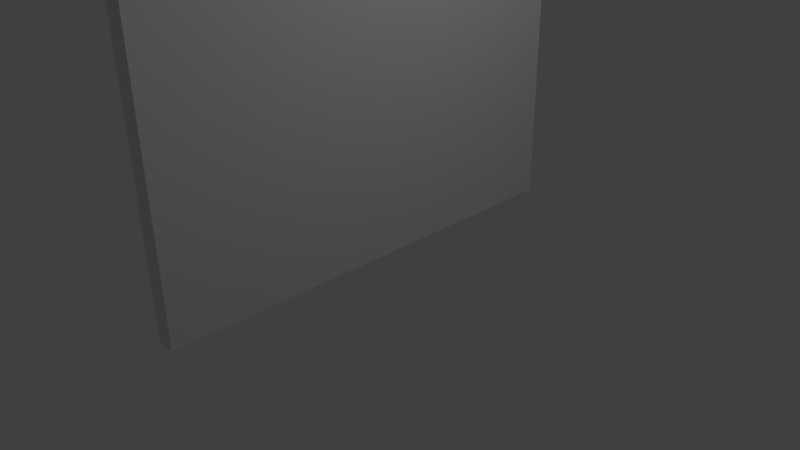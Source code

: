 # Source: mur.blend  (saved by Blender 2.76.0; exported with 4.5.12 LTS)
import bpy
from mathutils import Matrix  # noqa: F401  (used for matrix-valued properties, if any)

bpy.ops.wm.read_factory_settings(use_empty=True)
scene = bpy.context.scene
scene.name = 'Scene'

# ---- collections
col_collection_1 = bpy.data.collections.new('Collection 1'); scene.collection.children.link(col_collection_1)

# ---- materials (node trees are filled in below, after node groups)
mat_material = bpy.data.materials.new('Material')
mat_material.alpha_threshold = 0.0
mat_material.use_transparent_shadow = False
mat_material.roughness = 0.5
mat_material.line_color = (0.0, 0.0, 0.0, 1.0)

# ---- material node trees

# ---- world
world_world = bpy.data.worlds.new('World'); scene.world = world_world
world_world.color = (0.05088, 0.05088, 0.05088)
world_world.use_sun_shadow = False
world_world.sun_shadow_jitter_overblur = 0.0
world_world.cycles.sampling_method = 'MANUAL'
world_world.cycles.sample_map_resolution = 256

# ---- cameras
cam_camera = bpy.data.cameras.new('Camera')
cam_camera.clip_end = 100.0
cam_camera.lens = 35.0
cam_camera.sensor_width = 32.0
cam_camera.sensor_height = 18.0
cam_camera.ortho_scale = 7.314
cam_camera.dof.focus_distance = 0.0
cam_camera.dof.aperture_fstop = 128.0

# ---- lights
light_lamp = bpy.data.lights.new('Lamp', 'POINT')
light_lamp.transmission_factor = 0.0
light_lamp.cutoff_distance = 30.0
light_lamp.energy = 100.0
light_lamp.shadow_buffer_clip_start = 1.001
light_lamp.shadow_soft_size = 0.1
light_lamp.shadow_maximum_resolution = 0.006
light_lamp.use_absolute_resolution = True
light_lamp.cycles.use_multiple_importance_sampling = False

# ---- meshes
me_cube = bpy.data.meshes.new('Cube')
me_cube.from_pydata([(1.0, 1.0, -1.0), (1.0, -1.0, -1.0), (-1.0, -1.0, -1.0), (-1.0, 1.0, -1.0), (1.0, 1.0, 1.0), (1.0, -1.0, 1.0), (-1.0, -1.0, 1.0), (-1.0, 1.0, 1.0)], [], [(0, 1, 2, 3), (4, 7, 6, 5), (0, 4, 5, 1), (1, 5, 6, 2), (2, 6, 7, 3), (4, 0, 3, 7)])
me_cube.materials.append(mat_material)
me_cube.use_remesh_preserve_volume = False
me_cube.use_remesh_preserve_attributes = False
me_cube.use_mirror_vertex_groups = False
me_cube.update()

# ---- objects
ob_cube = bpy.data.objects.new('Cube', me_cube)
ob_lamp = bpy.data.objects.new('Lamp', light_lamp)
ob_camera = bpy.data.objects.new('Camera', cam_camera)

# ---- transforms, parenting, visibility, modifiers, constraints
ob_cube.location = (0.0, 0.0, 3.0)
ob_cube.scale = (0.125, 3.0, 3.0)
ob_cube.lock_rotations_4d = False
ob_cube.empty_display_type = 'ARROWS'
ob_cube.lineart.crease_threshold = 0.0
ob_lamp.location = (4.076, 1.005, 5.904)
ob_lamp.rotation_euler = (0.6503, 0.05522, 1.866)
ob_lamp.lock_rotations_4d = False
ob_lamp.empty_display_type = 'ARROWS'
ob_lamp.color = (0.0, 0.0, 0.0, 0.0)
ob_lamp.lineart.crease_threshold = 0.0
ob_camera.location = (7.481, -6.508, 5.344)
ob_camera.rotation_euler = (1.109, 0.01082, 0.8149)
ob_camera.lock_rotations_4d = False
ob_camera.empty_display_type = 'ARROWS'
ob_camera.color = (0.0, 0.0, 0.0, 0.0)
ob_camera.display_type = 'WIRE'
ob_camera.lineart.crease_threshold = 0.0

# ---- collection membership
col_collection_1.objects.link(ob_cube)
col_collection_1.objects.link(ob_lamp)
col_collection_1.objects.link(ob_camera)

# ---- scene / render settings (as saved in the file)
scene.camera = ob_camera
scene.frame_start = 1; scene.frame_end = 250; scene.frame_set(1)
scene.render.engine = 'BLENDER_EEVEE_NEXT'
scene.render.resolution_percentage = 50
scene.render.dither_intensity = 0.0
scene.cycles.use_denoising = False
scene.cycles.samples = 10
scene.cycles.sampling_pattern = 'TABULATED_SOBOL'
scene.cycles.light_sampling_threshold = 0.0
scene.cycles.use_adaptive_sampling = False
scene.cycles.use_light_tree = False
scene.cycles.blur_glossy = 0.0
scene.cycles.pixel_filter_type = 'GAUSSIAN'
scene.cycles.sample_clamp_indirect = 0.0
scene.view_settings.view_transform = 'Standard'
bpy.context.view_layer.update()
